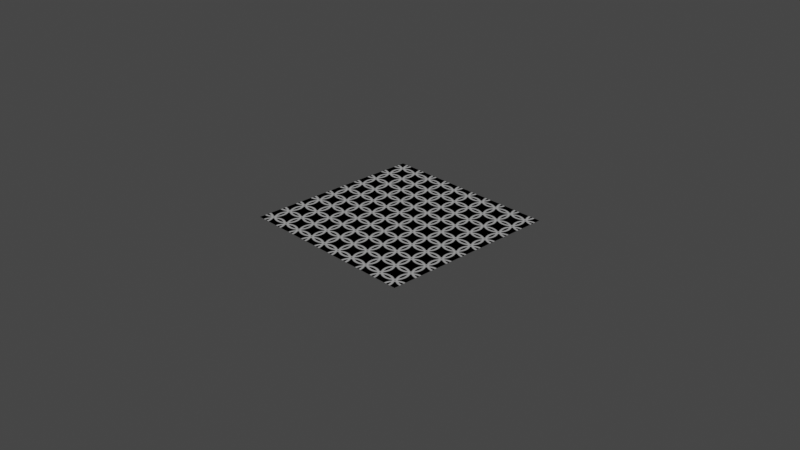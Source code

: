 # Source: rings_pattern.blend  (saved by Blender 3.3.6; exported with 4.5.12 LTS)
import bpy
from mathutils import Matrix  # noqa: F401  (used for matrix-valued properties, if any)

bpy.ops.wm.read_factory_settings(use_empty=True)
scene = bpy.context.scene
scene.name = 'Scene'

# ---- collections
col_collection = bpy.data.collections.new('Collection'); scene.collection.children.link(col_collection)

# ---- materials (node trees are filled in below, after node groups)
mat_rings_pattern = bpy.data.materials.new('rings_pattern')
mat_rings_pattern.displacement_method = 'DISPLACEMENT'

# ---- node groups
ng_rings_001 = bpy.data.node_groups.new('Rings.001', 'ShaderNodeTree')
_s = ng_rings_001.interface.new_socket(name='Value', in_out='OUTPUT', socket_type='NodeSocketFloat')
_s.min_value = 0.0
_s.max_value = 0.0
_s = ng_rings_001.interface.new_socket(name='Vector', in_out='INPUT', socket_type='NodeSocketVector')
_s.min_value = -1e+04
_s.max_value = 1e+04
_s = ng_rings_001.interface.new_socket(name='Inner Radius', in_out='INPUT', socket_type='NodeSocketFloat')
_s.default_value = 0.3
_s.min_value = -1e+04
_s.max_value = 1e+04
_s = ng_rings_001.interface.new_socket(name='Outer Radius', in_out='INPUT', socket_type='NodeSocketFloat')
_s.default_value = 0.7
_s.min_value = -1e+04
_s.max_value = 1e+04
_s = ng_rings_001.interface.new_socket(name='Vector', in_out='INPUT', socket_type='NodeSocketVector')
_s.min_value = -1e+04
_s.max_value = 1e+04
_s = ng_rings_001.interface.new_socket(name='Invert', in_out='INPUT', socket_type='NodeSocketFloat')
_s.subtype = 'FACTOR'
_s.default_value = 1.0
_s.min_value = 0.0
_s.max_value = 1.0
_N = ng_rings_001.nodes; _L = ng_rings_001.links
n0 = _N.new('ShaderNodeVectorMath'); n0.name = 'Vector Math.005'; n0.location = (-433, -167)
n0.hide = True
n0.operation = 'MULTIPLY'
n0.inputs[1].default_value = (2.0, 2.0, 0.4)
n1 = _N.new('ShaderNodeVectorMath'); n1.name = 'Vector Math.010'; n1.location = (-431, -204)
n1.hide = True
n1.operation = 'SUBTRACT'
n1.inputs[1].default_value = (1.0, 1.0, 0.0)
n2 = _N.new('NodeReroute'); n2.name = 'Reroute.003'; n2.location = (-505, -109)
n2.width = 16
n2.socket_idname = 'NodeSocketVector'
n3 = _N.new('ShaderNodeRGBCurve'); n3.name = 'RGB Curves.002'; n3.location = (242, 8)
_c = n3.mapping.curves[3]
while len(_c.points) > 2: _c.points.remove(_c.points[-1])
_c.points[0].location = (0.03182, 0.0); _c.points[0].handle_type = 'AUTO'
_c.points[1].location = (0.50455, 0.5); _c.points[1].handle_type = 'AUTO'
_p = _c.points.new(1.0, 0.0); _p.handle_type = 'AUTO'
n3.mapping.update()
n4 = _N.new('ShaderNodeMapRange'); n4.name = 'Map Range.006'; n4.location = (53, -30)
n5 = _N.new('NodeGroupOutput'); n5.name = 'Group Output'; n5.location = (953, 0)
n6 = _N.new('ShaderNodeSeparateXYZ'); n6.name = 'Separate XYZ.002'; n6.location = (-205, 548)
n7 = _N.new('NodeGroupInput'); n7.name = 'Group Input'; n7.location = (-1207, 90)
n8 = _N.new('NodeReroute'); n8.name = 'Reroute'; n8.location = (-369, 23)
n8.width = 16
n8.socket_idname = 'NodeSocketFloat'
n9 = _N.new('ShaderNodeVectorMath'); n9.name = 'Vector Math.012'; n9.location = (-791, -75)
n9.operation = 'SUBTRACT'
n10 = _N.new('ShaderNodeInvert'); n10.name = 'Invert'; n10.location = (-269, 179)
n11 = _N.new('ShaderNodeInvert'); n11.name = 'Invert.001'; n11.location = (-267, 28)
n11.inputs[1].default_value = (1.0, 1.0, 1.0, 1.0)
n12 = _N.new('ShaderNodeVectorMath'); n12.name = 'Vector Math.011'; n12.location = (-165, -133)
n12.operation = 'LENGTH'
n12.inputs[1].default_value = (0.5, 0.0, 0.0)
n13 = _N.new('ShaderNodeMath'); n13.name = 'Math.004'; n13.location = (744, 79)
n13.operation = 'MULTIPLY'
n13.inputs[2].default_value = 0.0
n14 = _N.new('ShaderNodeMath'); n14.name = 'Math'; n14.location = (-780, 28)
n14.hide = True
n14.operation = 'ROUND'
n14.inputs[2].default_value = 0.0
n15 = _N.new('ShaderNodeMapRange'); n15.name = 'Map Range.007'; n15.location = (92, 385)
n16 = _N.new('ShaderNodeMath'); n16.name = 'Math.002'; n16.location = (-829, 486)
n16.operation = 'SUBTRACT'
n16.inputs[0].default_value = 1.0
n16.inputs[2].default_value = 0.0
n17 = _N.new('ShaderNodeMath'); n17.name = 'Math.001'; n17.location = (-660, 492)
n17.operation = 'MULTIPLY'
n17.inputs[2].default_value = 0.0
n18 = _N.new('ShaderNodeMath'); n18.name = 'Math.003'; n18.location = (-827, 303)
n18.operation = 'MULTIPLY_ADD'
n19 = _N.new('ShaderNodeMapRange'); n19.name = 'Map Range.005'; n19.location = (511, 5)
n19.inputs[1].default_value = 0.2
n19.inputs[2].default_value = 0.8
n19.inputs[4].default_value = 0.42
_L.new(n7.outputs[0], n9.inputs[0])
_L.new(n7.outputs[1], n4.inputs[1])
_L.new(n7.outputs[2], n4.inputs[2])
_L.new(n0.outputs[0], n1.inputs[0])
_L.new(n2.outputs[0], n0.inputs[0])
_L.new(n3.outputs[0], n19.inputs[0])
_L.new(n12.outputs[1], n4.inputs[0])
_L.new(n4.outputs[0], n3.inputs[1])
_L.new(n6.outputs[0], n15.inputs[0])
_L.new(n19.outputs[0], n13.inputs[0])
_L.new(n2.outputs[0], n6.inputs[0])
_L.new(n1.outputs[0], n12.inputs[0])
_L.new(n9.outputs[0], n2.inputs[0])
_L.new(n7.outputs[3], n9.inputs[1])
_L.new(n8.outputs[0], n10.inputs[0])
_L.new(n8.outputs[0], n11.inputs[0])
_L.new(n10.outputs[0], n15.inputs[3])
_L.new(n11.outputs[0], n15.inputs[4])
_L.new(n7.outputs[4], n14.inputs[0])
_L.new(n14.outputs[0], n8.inputs[0])
_L.new(n15.outputs[0], n13.inputs[1])
_L.new(n16.outputs[0], n17.inputs[0])
_L.new(n7.outputs[2], n16.inputs[1])
_L.new(n17.outputs[0], n15.inputs[1])
_L.new(n7.outputs[2], n18.inputs[0])
_L.new(n18.outputs[0], n15.inputs[2])
_L.new(n19.outputs[0], n5.inputs[0])
n5.is_active_output = True
ng_rings_pattern = bpy.data.node_groups.new('rings_pattern', 'ShaderNodeTree')
_s = ng_rings_pattern.interface.new_socket(name='Mask', in_out='OUTPUT', socket_type='NodeSocketFloat')
_s.min_value = 0.0
_s.max_value = 0.0
_s = ng_rings_pattern.interface.new_socket(name='Texture', in_out='OUTPUT', socket_type='NodeSocketFloat')
_s.min_value = 0.0
_s.max_value = 0.0
_s = ng_rings_pattern.interface.new_socket(name='Vector', in_out='INPUT', socket_type='NodeSocketVector')
_s.min_value = -1e+04
_s.max_value = 1e+04
_s.hide_value = True
_s = ng_rings_pattern.interface.new_socket(name='Inner Radius', in_out='INPUT', socket_type='NodeSocketFloat')
_s.default_value = 0.53
_s.min_value = 0.0
_s.max_value = 0.95
_s = ng_rings_pattern.interface.new_socket(name='Outer Radius', in_out='INPUT', socket_type='NodeSocketFloat')
_s.default_value = 0.72
_s.min_value = 0.0
_s.max_value = 1.0
_s = ng_rings_pattern.interface.new_socket(name='Scale', in_out='INPUT', socket_type='NodeSocketFloat')
_s.default_value = 5.0
_s.min_value = 0.0
_s.max_value = 1e+04
_N = ng_rings_pattern.nodes; _L = ng_rings_pattern.links
n0 = _N.new('ShaderNodeMath'); n0.name = 'Math.005'; n0.location = (-110, 1160)
n0.operation = 'MAXIMUM'
n0.inputs[2].default_value = 0.0
n1 = _N.new('NodeReroute'); n1.name = 'Reroute'; n1.location = (-470, 707)
n1.width = 16
n1.socket_idname = 'NodeSocketVector'
n2 = _N.new('ShaderNodeGroup'); n2.name = 'Group.002'; n2.location = (-325, 608)
n2.node_tree = ng_rings_001
n2.inputs[3].default_value = (-0.5, 0.0, 0.0)
n2.inputs[4].default_value = 0.0
n3 = _N.new('ShaderNodeMath'); n3.name = 'Math.003'; n3.location = (80, 1163)
n3.operation = 'MAXIMUM'
n3.inputs[2].default_value = 0.0
n4 = _N.new('ShaderNodeMath'); n4.name = 'Math.006'; n4.location = (-118, 258)
n4.operation = 'MAXIMUM'
n4.inputs[2].default_value = 0.0
n5 = _N.new('ShaderNodeGroup'); n5.name = 'Group.003'; n5.location = (-333, -10)
n5.node_tree = ng_rings_001
n5.inputs[3].default_value = (0.5, 0.5, 0.0)
n5.inputs[4].default_value = 1.0
n6 = _N.new('NodeReroute'); n6.name = 'Reroute.001'; n6.location = (-477, -194)
n6.width = 16
n6.socket_idname = 'NodeSocketVector'
n7 = _N.new('ShaderNodeGroup'); n7.name = 'Group.004'; n7.location = (-333, -294)
n7.node_tree = ng_rings_001
n7.inputs[3].default_value = (-0.5, 0.5, 0.0)
n7.inputs[4].default_value = 1.0
n8 = _N.new('ShaderNodeGroup'); n8.name = 'Group.005'; n8.location = (-330, 272)
n8.node_tree = ng_rings_001
n8.inputs[3].default_value = (0.0, 0.5, 0.0)
n8.inputs[4].default_value = 1.0
n9 = _N.new('ShaderNodeMath'); n9.name = 'Math.004'; n9.location = (72, 261)
n9.operation = 'MAXIMUM'
n9.inputs[2].default_value = 0.0
n10 = _N.new('ShaderNodeMath'); n10.name = 'Math.007'; n10.location = (-128, -699)
n10.operation = 'MAXIMUM'
n10.inputs[2].default_value = 0.0
n11 = _N.new('ShaderNodeGroup'); n11.name = 'Group.006'; n11.location = (-343, -967)
n11.node_tree = ng_rings_001
n11.inputs[3].default_value = (0.5, -0.5, 0.0)
n11.inputs[4].default_value = 1.0
n12 = _N.new('NodeReroute'); n12.name = 'Reroute.002'; n12.location = (-488, -1152)
n12.width = 16
n12.socket_idname = 'NodeSocketVector'
n13 = _N.new('ShaderNodeGroup'); n13.name = 'Group.007'; n13.location = (-343, -1252)
n13.node_tree = ng_rings_001
n13.inputs[3].default_value = (-0.5, -0.5, 0.0)
n13.inputs[4].default_value = 1.0
n14 = _N.new('ShaderNodeGroup'); n14.name = 'Group.008'; n14.location = (-340, -685)
n14.node_tree = ng_rings_001
n14.inputs[3].default_value = (0.0, -0.5, 0.0)
n14.inputs[4].default_value = 1.0
n15 = _N.new('ShaderNodeMath'); n15.name = 'Math.008'; n15.location = (62, -696)
n15.operation = 'MAXIMUM'
n15.inputs[2].default_value = 0.0
n16 = _N.new('ShaderNodeMath'); n16.name = 'Math.016'; n16.location = (445, 408)
n16.operation = 'MAXIMUM'
n16.inputs[2].default_value = 0.0
n17 = _N.new('NodeReroute'); n17.name = 'Reroute.003'; n17.location = (-873, 402)
n17.width = 16
n17.socket_idname = 'NodeSocketVector'
n18 = _N.new('NodeReroute'); n18.name = 'Reroute.004'; n18.location = (-633, 1125)
n18.width = 16
n18.socket_idname = 'NodeSocketFloat'
n19 = _N.new('NodeReroute'); n19.name = 'Reroute.005'; n19.location = (-689, 1006)
n19.width = 16
n19.socket_idname = 'NodeSocketFloat'
n20 = _N.new('ShaderNodeVectorMath'); n20.name = 'Vector Math'; n20.location = (-1067, 786)
n20.operation = 'SCALE'
n21 = _N.new('ShaderNodeMath'); n21.name = 'Math.017'; n21.location = (663, 284)
n21.operation = 'MAXIMUM'
n21.inputs[2].default_value = 0.0
n22 = _N.new('NodeGroupOutput'); n22.name = 'Group Output'; n22.location = (1015, 283)
n23 = _N.new('ShaderNodeVectorMath'); n23.name = 'Vector Math.001'; n23.location = (-901, 785)
n23.operation = 'FRACTION'
n24 = _N.new('ShaderNodeVectorMath'); n24.name = 'Vector Math.002'; n24.location = (-1580, 1056)
n24.operation = 'LENGTH'
n25 = _N.new('ShaderNodeMath'); n25.name = 'Math.001'; n25.location = (-1412, 1052)
n25.operation = 'GREATER_THAN'
n25.inputs[1].default_value = 0.0
n25.inputs[2].default_value = 0.0
n26 = _N.new('ShaderNodeMix'); n26.name = 'Mix'; n26.location = (-1249, 1088)
n26.data_type = 'RGBA'
n27 = _N.new('NodeGroupInput'); n27.name = 'Group Input'; n27.location = (-1749, 721)
n28 = _N.new('ShaderNodeMath'); n28.name = 'Math'; n28.location = (843, 205)
n28.operation = 'GREATER_THAN'
n28.inputs[1].default_value = 0.0
n28.inputs[2].default_value = 0.0
n29 = _N.new('ShaderNodeGroup'); n29.name = 'Group.001'; n29.location = (-325, 892)
n29.node_tree = ng_rings_001
n29.inputs[3].default_value = (0.5, 0.0, 0.0)
n29.inputs[4].default_value = 0.0
n30 = _N.new('ShaderNodeGroup'); n30.name = 'Group'; n30.location = (-323, 1174)
n30.node_tree = ng_rings_001
n30.inputs[3].default_value = (0.0, 0.0, 0.0)
n30.inputs[4].default_value = 0.0
n31 = _N.new('ShaderNodeUVMap'); n31.name = 'UV Map'; n31.location = (-1578, 929)
_L.new(n21.outputs[0], n22.inputs[1])
_L.new(n27.outputs[1], n18.inputs[0])
_L.new(n27.outputs[2], n19.inputs[0])
_L.new(n17.outputs[0], n1.inputs[0])
_L.new(n1.outputs[0], n30.inputs[0])
_L.new(n18.outputs[0], n30.inputs[1])
_L.new(n19.outputs[0], n30.inputs[2])
_L.new(n18.outputs[0], n29.inputs[1])
_L.new(n19.outputs[0], n29.inputs[2])
_L.new(n1.outputs[0], n29.inputs[0])
_L.new(n18.outputs[0], n2.inputs[1])
_L.new(n19.outputs[0], n2.inputs[2])
_L.new(n30.outputs[0], n0.inputs[0])
_L.new(n29.outputs[0], n0.inputs[1])
_L.new(n1.outputs[0], n2.inputs[0])
_L.new(n0.outputs[0], n3.inputs[0])
_L.new(n2.outputs[0], n3.inputs[1])
_L.new(n3.outputs[0], n16.inputs[0])
_L.new(n17.outputs[0], n6.inputs[0])
_L.new(n6.outputs[0], n8.inputs[0])
_L.new(n18.outputs[0], n8.inputs[1])
_L.new(n19.outputs[0], n8.inputs[2])
_L.new(n18.outputs[0], n5.inputs[1])
_L.new(n19.outputs[0], n5.inputs[2])
_L.new(n6.outputs[0], n5.inputs[0])
_L.new(n18.outputs[0], n7.inputs[1])
_L.new(n19.outputs[0], n7.inputs[2])
_L.new(n8.outputs[0], n4.inputs[0])
_L.new(n5.outputs[0], n4.inputs[1])
_L.new(n6.outputs[0], n7.inputs[0])
_L.new(n4.outputs[0], n9.inputs[0])
_L.new(n7.outputs[0], n9.inputs[1])
_L.new(n16.outputs[0], n21.inputs[0])
_L.new(n9.outputs[0], n16.inputs[1])
_L.new(n17.outputs[0], n12.inputs[0])
_L.new(n12.outputs[0], n14.inputs[0])
_L.new(n18.outputs[0], n14.inputs[1])
_L.new(n19.outputs[0], n14.inputs[2])
_L.new(n18.outputs[0], n11.inputs[1])
_L.new(n19.outputs[0], n11.inputs[2])
_L.new(n12.outputs[0], n11.inputs[0])
_L.new(n18.outputs[0], n13.inputs[1])
_L.new(n19.outputs[0], n13.inputs[2])
_L.new(n14.outputs[0], n10.inputs[0])
_L.new(n11.outputs[0], n10.inputs[1])
_L.new(n12.outputs[0], n13.inputs[0])
_L.new(n10.outputs[0], n15.inputs[0])
_L.new(n13.outputs[0], n15.inputs[1])
_L.new(n15.outputs[0], n21.inputs[1])
_L.new(n20.outputs[0], n23.inputs[0])
_L.new(n23.outputs[0], n17.inputs[0])
_L.new(n27.outputs[3], n20.inputs[3])
_L.new(n21.outputs[0], n28.inputs[0])
_L.new(n28.outputs[0], n22.inputs[0])
_L.new(n27.outputs[0], n24.inputs[0])
_L.new(n24.outputs[1], n25.inputs[0])
_L.new(n25.outputs[0], n26.inputs[0])
_L.new(n27.outputs[0], n26.inputs[7])
_L.new(n31.outputs[0], n26.inputs[6])
_L.new(n26.outputs[2], n20.inputs[0])
n22.is_active_output = True

# ---- material node trees
mat_rings_pattern.use_nodes = True; mat_rings_pattern.node_tree.nodes.clear()
_N = mat_rings_pattern.node_tree.nodes; _L = mat_rings_pattern.node_tree.links
n0 = _N.new('ShaderNodeOutputMaterial'); n0.name = 'Material Output'; n0.location = (300, 300)
n1 = _N.new('ShaderNodeEmission'); n1.name = 'Emission Viewer'; n1.location = (300, 340)
n1.label = 'Viewer'
n1.hide = True
n1.inputs[1].default_value = 1.302
n2 = _N.new('ShaderNodeGroup'); n2.name = 'Group.003'; n2.location = (-120, 262)
n2.width = 205
n2.node_tree = ng_rings_pattern
n2.inputs[0].default_value = (0.0, 0.0, 0.0)
n2.inputs[1].default_value = 0.53
n2.inputs[2].default_value = 0.72
n2.inputs[3].default_value = 5.0
_L.new(n1.outputs[0], n0.inputs[0])
_L.new(n2.outputs[1], n1.inputs[0])
n0.is_active_output = True

# ---- world
world_world = bpy.data.worlds.new('World'); scene.world = world_world
world_world.use_nodes = True; world_world.node_tree.nodes.clear()
_N = world_world.node_tree.nodes; _L = world_world.node_tree.links
n0 = _N.new('ShaderNodeOutputWorld'); n0.name = 'World Output'; n0.location = (300, 300)
n1 = _N.new('ShaderNodeBackground'); n1.name = 'Background'; n1.location = (10, 300)
n1.inputs[0].default_value = (0.05088, 0.05088, 0.05088, 1.0)
_L.new(n1.outputs[0], n0.inputs[0])
n0.is_active_output = True
world_world.color = (0.05088, 0.05088, 0.05088)
world_world.use_sun_shadow = False
world_world.sun_shadow_jitter_overblur = 0.0

# ---- cameras
cam_camera = bpy.data.cameras.new('Camera')
cam_camera.clip_end = 100.0
cam_camera.ortho_scale = 7.314

# ---- lights
light_light = bpy.data.lights.new('Light', 'POINT')
light_light.transmission_factor = 0.0
light_light.energy = 1000.0
light_light.shadow_soft_size = 0.1
light_light.shadow_maximum_resolution = 0.006
light_light.use_absolute_resolution = True

# ---- meshes
me_plane = bpy.data.meshes.new('Plane')
me_plane.from_pydata([(-1.0, -1.0, 0.0), (1.0, -1.0, 0.0), (-1.0, 1.0, 0.0), (1.0, 1.0, 0.0)], [], [(0, 1, 3, 2)])
_uv = me_plane.uv_layers.new(name='UVMap')
_uv.uv.foreach_set('vector', [0.0, 0.0, 1.0, 0.0, 1.0, 1.0, 0.0, 1.0])
me_plane.materials.append(mat_rings_pattern)
me_plane.use_remesh_fix_poles = True
me_plane.use_remesh_preserve_attributes = False
me_plane.update()

# ---- objects
ob_light = bpy.data.objects.new('Light', light_light)
ob_camera = bpy.data.objects.new('Camera', cam_camera)
ob_plane = bpy.data.objects.new('Plane', me_plane)

# ---- transforms, parenting, visibility, modifiers, constraints
ob_light.location = (4.076, 1.005, 5.904)
ob_light.rotation_euler = (0.6503, 0.05522, 1.866)
ob_light.lock_rotations_4d = False
ob_light.empty_display_type = 'ARROWS'
ob_light.color = (0.0, 0.0, 0.0, 0.0)
ob_light.lineart.crease_threshold = 0.0
ob_camera.location = (7.359, -6.926, 4.958)
ob_camera.rotation_euler = (1.109, 0.0, 0.8149)
ob_camera.lock_rotations_4d = False
ob_camera.empty_display_type = 'ARROWS'
ob_camera.color = (0.0, 0.0, 0.0, 0.0)
ob_camera.display_type = 'WIRE'
ob_camera.lineart.crease_threshold = 0.0
ob_plane.location = (0.0, 0.0, 0.0)
ob_plane.cycles.use_adaptive_subdivision = True
_m = ob_plane.modifiers.new('Subdivision', 'SUBSURF')
_m.subdivision_type = 'SIMPLE'

# ---- collection membership
col_collection.objects.link(ob_light)
col_collection.objects.link(ob_camera)
col_collection.objects.link(ob_plane)

# ---- scene / render settings (as saved in the file)
scene.camera = ob_camera
scene.frame_start = 1; scene.frame_end = 250; scene.frame_set(1)
scene.render.engine = 'CYCLES'
scene.cycles.feature_set = 'EXPERIMENTAL'
scene.cycles.use_denoising = False
scene.cycles.sampling_pattern = 'TABULATED_SOBOL'
scene.cycles.use_light_tree = False
scene.view_settings.view_transform = 'Filmic'
bpy.context.view_layer.update()
